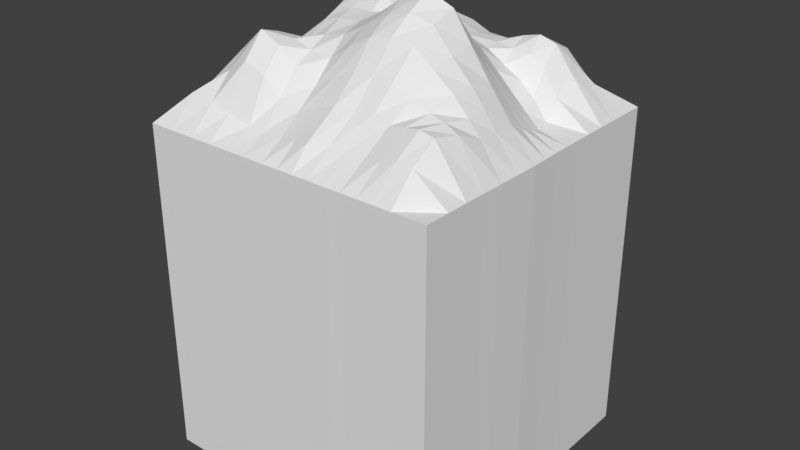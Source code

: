 # Source: tile_hill.blend  (saved by Blender 2.78.0; exported with 4.5.12 LTS)
import bpy
from mathutils import Matrix  # noqa: F401  (used for matrix-valued properties, if any)

bpy.ops.wm.read_factory_settings(use_empty=True)
scene = bpy.context.scene
scene.name = 'Scene'

# ---- collections
col_collection_1 = bpy.data.collections.new('Collection 1'); scene.collection.children.link(col_collection_1)

# ---- world
world_world = bpy.data.worlds.new('World'); scene.world = world_world
world_world.color = (0.05088, 0.05088, 0.05088)
world_world.use_sun_shadow = False
world_world.sun_shadow_jitter_overblur = 0.0
world_world.cycles.sampling_method = 'MANUAL'

# ---- meshes
me_grid = bpy.data.meshes.new('Grid')
me_grid.from_pydata([(-0.5, -0.5, 0.0), (-0.4134, -0.5, 0.0), (-0.3313, -0.5, 0.0), (-0.1843, -0.5, 0.0), (-0.05556, -0.5, 0.0), (0.05556, -0.5, 0.0), (0.1667, -0.5001, 0.0), (0.2778, -0.5, 0.0), (0.3889, -0.5, 0.0), (0.5, -0.5, 0.0), (-0.5, -0.4168, 0.0), (-0.4134, -0.4168, 0.07955), (-0.3313, -0.4168, 0.07297), (-0.1847, -0.4173, 0.04112), (-0.05613, -0.4178, 0.04514), (0.05956, -0.4418, 0.0629), (0.175, -0.4043, 0.06419), (0.2838, -0.4158, 0.06773), (0.3897, -0.4174, 0.07544), (0.5, -0.4168, 0.0), (-0.5, -0.3444, 0.0), (-0.4134, -0.3444, 0.09058), (-0.3319, -0.3452, 0.1373), (-0.1874, -0.3481, 0.1527), (-0.05643, -0.3488, 0.09283), (0.06639, -0.343, 0.1289), (0.1879, -0.3224, 0.1311), (0.2976, -0.3371, 0.1264), (0.3975, -0.3431, 0.1266), (0.5002, -0.3446, 0.0), (-0.5, -0.1999, 0.0), (-0.414, -0.2007, 0.06421), (-0.3346, -0.2045, 0.174), (-0.1963, -0.2139, 0.2152), (-0.05946, -0.2191, 0.1933), (0.07995, -0.2151, 0.2676), (0.2152, -0.1987, 0.2694), (0.3359, -0.1852, 0.172), (0.4244, -0.1904, 0.0886), (0.5025, -0.1993, 0.0), (-0.5, -0.05556, 0.0), (-0.4148, -0.05751, 0.07333), (-0.3404, -0.06244, 0.135), (-0.2129, -0.076, 0.234), (-0.07473, -0.08182, 0.2532), (0.07571, -0.07243, 0.3363), (0.2259, -0.0498, 0.329), (0.3377, -0.03519, 0.1662), (0.4199, -0.04123, 0.07602), (0.504, -0.05363, 0.0), (-0.5, 0.05556, 0.0), (-0.4119, 0.05457, 0.06373), (-0.3275, 0.05288, 0.1353), (-0.2252, 0.04367, 0.2742), (-0.09305, 0.04173, 0.2922), (0.0534, 0.05238, 0.2212), (0.2061, 0.06729, 0.2219), (0.3218, 0.07332, 0.1143), (0.4075, 0.06614, 0.03625), (0.5013, 0.05637, 0.0), (-0.5, 0.1667, 0.0), (-0.4162, 0.1669, 0.04292), (-0.3332, 0.1687, 0.1077), (-0.2289, 0.1705, 0.2604), (-0.1058, 0.1688, 0.3262), (0.03229, 0.1737, 0.2194), (0.1795, 0.1784, 0.1719), (0.2964, 0.1767, 0.1104), (0.3935, 0.1697, 0.02335), (0.5, 0.1667, 0.0), (-0.5, 0.2923, 0.0), (-0.422, 0.2923, 0.06178), (-0.3574, 0.2942, 0.1269), (-0.2217, 0.3019, 0.1603), (-0.0907, 0.3046, 0.2188), (0.03329, 0.302, 0.1974), (0.1638, 0.2985, 0.1708), (0.279, 0.2931, 0.2014), (0.3889, 0.2923, 0.1209), (0.5, 0.2923, 0.0), (-0.5, 0.4148, 0.0), (-0.4147, 0.4148, 0.0473), (-0.3373, 0.4149, 0.08467), (-0.1921, 0.4171, 0.06797), (-0.06389, 0.4193, 0.08726), (0.05029, 0.4176, 0.07542), (0.1663, 0.415, 0.04945), (0.2778, 0.4148, 0.07826), (0.3889, 0.4148, 0.06484), (0.5, 0.4148, 0.0), (-0.5, 0.5, 0.0), (-0.4134, 0.5, 0.0), (-0.3313, 0.5, 0.0), (-0.1843, 0.5, 0.0), (-0.05556, 0.5, 0.0), (0.05556, 0.5, 0.0), (0.1667, 0.5, 0.0), (0.2778, 0.5, 0.0), (0.3889, 0.5, 0.0), (0.5, 0.5, 0.0), (0.1111, -0.5, 0.0), (0.1173, -0.4171, 0.06354), (0.1271, -0.3253, 0.1303), (0.1476, -0.2069, 0.2788), (0.1508, -0.06111, 0.3621), (0.1298, 0.05984, 0.2348), (0.1059, 0.176, 0.1965), (0.09856, 0.3002, 0.1737), (0.1083, 0.4163, 0.06254), (0.1111, 0.5, 0.0), (-0.1278, -0.5, 0.0), (-0.1283, -0.4175, 0.03828), (-0.1302, -0.3485, 0.1057), (-0.1371, -0.2164, 0.1979), (-0.1537, -0.0789, 0.2474), (-0.1687, 0.04244, 0.2876), (-0.1757, 0.1699, 0.2931), (-0.1646, 0.3033, 0.1877), (-0.1358, 0.4181, 0.07465), (-0.1278, 0.5, 0.0), (0.001307, -0.5, 0.0), (0.003077, -0.4284, 0.05423), (0.006426, -0.3444, 0.1113), (0.01188, -0.2171, 0.2367), (0.002256, -0.07702, 0.2898), (-0.0181, 0.04718, 0.2559), (-0.03515, 0.1713, 0.2705), (-0.02725, 0.3033, 0.2022), (-0.005456, 0.4184, 0.07981), (0.001307, 0.5, 0.0), (0.3334, -0.5, 0.0), (0.3368, -0.4167, 0.07836), (0.3481, -0.3407, 0.1354), (0.3841, -0.1878, 0.1274), (0.3798, -0.03821, 0.1211), (0.3646, 0.06973, 0.07526), (0.3449, 0.1732, 0.07476), (0.3339, 0.2927, 0.1866), (0.3333, 0.4148, 0.08824), (0.3333, 0.5, 0.0), (0.2223, -0.5, 0.0), (0.2294, -0.4112, 0.05718), (0.2422, -0.3307, 0.1167), (0.2726, -0.1919, 0.2207), (0.2811, -0.04249, 0.2476), (0.264, 0.07031, 0.1681), (0.2379, 0.1776, 0.1398), (0.2214, 0.2958, 0.1887), (0.222, 0.4149, 0.05646), (0.2222, 0.5, 0.0), (-0.2604, -0.5, 0.0), (-0.2605, -0.417, 0.05804), (-0.2621, -0.3465, 0.1753), (-0.2677, -0.209, 0.2206), (-0.2788, -0.06871, 0.1826), (-0.2865, 0.04906, 0.202), (-0.2888, 0.1698, 0.1793), (-0.2949, 0.2976, 0.1448), (-0.2683, 0.4157, 0.08302), (-0.2604, 0.5, 0.0), (-0.5, -0.1321, 0.0), (-0.4143, -0.1335, 0.05648), (-0.3371, -0.138, 0.1286), (-0.2034, -0.1496, 0.2001), (-0.06561, -0.1555, 0.2368), (0.0795, -0.1494, 0.3053), (0.2217, -0.1296, 0.3043), (0.3392, -0.1146, 0.1762), (0.4243, -0.12, 0.08177), (0.5033, -0.1309, 0.0), (0.1506, -0.1395, 0.3239), (-0.1441, -0.1524, 0.2211), (0.008652, -0.1523, 0.2723), (0.385, -0.1173, 0.129), (0.2773, -0.1221, 0.2402), (-0.2725, -0.1435, 0.1761), (-0.5, 1.49e-08, 0.0), (-0.4147, -0.001468, 0.06853), (-0.3409, -0.004777, 0.1351), (-0.219, -0.01616, 0.2531), (-0.08389, -0.02005, 0.2638), (0.06456, -0.01003, 0.2787), (0.216, 0.008747, 0.2755), (0.329, 0.01907, 0.1402), (0.4131, 0.01246, 0.05613), (0.5026, 0.001367, 0.0), (0.1403, -0.0006392, 0.2984), (-0.1612, -0.01823, 0.2612), (-0.00792, -0.01492, 0.2705), (0.3711, 0.01576, 0.09819), (0.2725, 0.01391, 0.2078), (-0.2829, -0.009829, 0.1923), (-0.5, 0.1111, 0.0), (-0.4115, 0.1107, 0.05332), (-0.3184, 0.1108, 0.1215), (-0.227, 0.1071, 0.2673), (-0.09944, 0.1052, 0.3092), (0.04285, 0.113, 0.2193), (0.1928, 0.1228, 0.1903), (0.3091, 0.125, 0.08974), (0.4005, 0.1179, 0.0201), (0.5006, 0.1115, 0.0), (0.1178, 0.1179, 0.2114), (-0.1722, 0.1062, 0.2903), (-0.02662, 0.1092, 0.2632), (0.3548, 0.1215, 0.05433), (0.2509, 0.1239, 0.141), (-0.2842, 0.1094, 0.1907), (-0.5, 0.2222, 0.0), (-0.4198, 0.2223, 0.0438), (-0.3533, 0.2243, 0.1037), (-0.2272, 0.2294, 0.2161), (-0.09999, 0.2299, 0.2804), (0.03169, 0.231, 0.2137), (0.1715, 0.2316, 0.1772), (0.2877, 0.2277, 0.166), (0.3912, 0.2237, 0.07022), (0.5, 0.2222, 0.0), (0.1016, 0.2313, 0.1901), (-0.172, 0.2298, 0.2471), (-0.0326, 0.2304, 0.2399), (0.3395, 0.2257, 0.1379), (0.2296, 0.2296, 0.1705), (-0.2955, 0.2267, 0.1479), (-0.5, -0.2727, 0.0), (-0.4136, -0.273, 0.0831), (-0.3331, -0.2751, 0.1871), (-0.1915, -0.2811, 0.214), (-0.05763, -0.2836, 0.1383), (0.07326, -0.271, 0.1974), (0.2015, -0.2631, 0.1997), (0.3185, -0.2619, 0.1447), (0.4129, -0.2677, 0.1168), (0.5011, -0.2726, 0.0), (0.1374, -0.2646, 0.2027), (-0.1333, -0.2824, 0.171), (0.009354, -0.2777, 0.1712), (0.3673, -0.2648, 0.1352), (0.2589, -0.2629, 0.1677), (-0.2646, -0.2779, 0.2406), (-0.5, 0.3526, 0.0), (-0.418, 0.3526, 0.06871), (-0.3466, 0.3535, 0.1287), (-0.2058, 0.3583, 0.1186), (-0.07641, 0.3609, 0.154), (0.04235, 0.3587, 0.1448), (0.1652, 0.3554, 0.1264), (0.2783, 0.3529, 0.1695), (0.3889, 0.3526, 0.1124), (0.5, 0.3526, 0.0), (0.1038, 0.357, 0.1265), (-0.1491, 0.3595, 0.1316), (-0.01563, 0.3598, 0.1476), (0.3336, 0.3528, 0.1632), (0.2217, 0.3542, 0.1514), (-0.2807, 0.3555, 0.1328), (-0.5, -0.5, -1.0), (-0.4134, -0.5, -1.0), (-0.3313, -0.5, -1.0), (-0.1843, -0.5, -1.0), (-0.05556, -0.5, -1.0), (0.05556, -0.5, -1.0), (0.1667, -0.5001, -1.0), (0.2778, -0.5, -1.0), (0.3889, -0.5, -1.0), (0.5, -0.5, -1.0), (-0.5, -0.4168, -1.0), (0.5, -0.4168, -1.0), (-0.5, -0.3444, -1.0), (0.5002, -0.3446, -1.0), (-0.5, -0.1999, -1.0), (0.5025, -0.1993, -1.0), (-0.5, -0.05556, -1.0), (0.504, -0.05363, -1.0), (-0.5, 0.05556, -1.0), (0.5013, 0.05637, -1.0), (-0.5, 0.1667, -1.0), (0.5, 0.1667, -1.0), (-0.5, 0.2923, -1.0), (0.5, 0.2923, -1.0), (-0.5, 0.4148, -1.0), (0.5, 0.4148, -1.0), (-0.5, 0.5, -1.0), (-0.4134, 0.5, -1.0), (-0.3313, 0.5, -1.0), (-0.1843, 0.5, -1.0), (-0.05556, 0.5, -1.0), (0.05556, 0.5, -1.0), (0.1667, 0.5, -1.0), (0.2778, 0.5, -1.0), (0.3889, 0.5, -1.0), (0.5, 0.5, -1.0), (0.1111, -0.5, -1.0), (0.1111, 0.5, -1.0), (-0.1278, -0.5, -1.0), (-0.1278, 0.5, -1.0), (0.001307, -0.5, -1.0), (0.001307, 0.5, -1.0), (0.3334, -0.5, -1.0), (0.3333, 0.5, -1.0), (0.2223, -0.5, -1.0), (0.2222, 0.5, -1.0), (-0.2604, -0.5, -1.0), (-0.2604, 0.5, -1.0), (-0.5, -0.1321, -1.0), (0.5033, -0.1309, -1.0), (-0.5, 1.49e-08, -1.0), (0.5026, 0.001367, -1.0), (-0.5, 0.1111, -1.0), (0.5006, 0.1115, -1.0), (-0.5, 0.2222, -1.0), (0.5, 0.2222, -1.0), (-0.5, -0.2727, -1.0), (0.5011, -0.2726, -1.0), (-0.5, 0.3526, -1.0), (0.5, 0.3526, -1.0)], [], [(0, 1, 11, 10), (1, 2, 12, 11), (150, 3, 13, 151), (110, 4, 14, 111), (120, 5, 15, 121), (100, 6, 16, 101), (140, 7, 17, 141), (130, 8, 18, 131), (8, 9, 19, 18), (10, 11, 21, 20), (11, 12, 22, 21), (151, 13, 23, 152), (111, 14, 24, 112), (121, 15, 25, 122), (101, 16, 26, 102), (141, 17, 27, 142), (131, 18, 28, 132), (18, 19, 29, 28), (224, 225, 31, 30), (225, 226, 32, 31), (239, 227, 33, 153), (235, 228, 34, 113), (236, 229, 35, 123), (234, 230, 36, 103), (238, 231, 37, 143), (237, 232, 38, 133), (232, 233, 39, 38), (160, 161, 41, 40), (161, 162, 42, 41), (175, 163, 43, 154), (171, 164, 44, 114), (172, 165, 45, 124), (170, 166, 46, 104), (174, 167, 47, 144), (173, 168, 48, 134), (168, 169, 49, 48), (176, 177, 51, 50), (177, 178, 52, 51), (191, 179, 53, 155), (187, 180, 54, 115), (188, 181, 55, 125), (186, 182, 56, 105), (190, 183, 57, 145), (189, 184, 58, 135), (184, 185, 59, 58), (192, 193, 61, 60), (193, 194, 62, 61), (207, 195, 63, 156), (203, 196, 64, 116), (204, 197, 65, 126), (202, 198, 66, 106), (206, 199, 67, 146), (205, 200, 68, 136), (200, 201, 69, 68), (208, 209, 71, 70), (209, 210, 72, 71), (223, 211, 73, 157), (219, 212, 74, 117), (220, 213, 75, 127), (218, 214, 76, 107), (222, 215, 77, 147), (221, 216, 78, 137), (216, 217, 79, 78), (240, 241, 81, 80), (241, 242, 82, 81), (255, 243, 83, 158), (251, 244, 84, 118), (252, 245, 85, 128), (250, 246, 86, 108), (254, 247, 87, 148), (253, 248, 88, 138), (248, 249, 89, 88), (80, 81, 91, 90), (81, 82, 92, 91), (158, 83, 93, 159), (118, 84, 94, 119), (128, 85, 95, 129), (108, 86, 96, 109), (148, 87, 97, 149), (138, 88, 98, 139), (88, 89, 99, 98), (85, 108, 109, 95), (245, 250, 108, 85), (213, 218, 107, 75), (197, 202, 106, 65), (181, 186, 105, 55), (165, 170, 104, 45), (229, 234, 103, 35), (15, 101, 102, 25), (5, 100, 101, 15), (83, 118, 119, 93), (243, 251, 118, 83), (211, 219, 117, 73), (195, 203, 116, 63), (179, 187, 115, 53), (163, 171, 114, 43), (227, 235, 113, 33), (13, 111, 112, 23), (3, 110, 111, 13), (84, 128, 129, 94), (244, 252, 128, 84), (212, 220, 127, 74), (196, 204, 126, 64), (180, 188, 125, 54), (164, 172, 124, 44), (228, 236, 123, 34), (14, 121, 122, 24), (4, 120, 121, 14), (87, 138, 139, 97), (247, 253, 138, 87), (215, 221, 137, 77), (199, 205, 136, 67), (183, 189, 135, 57), (167, 173, 134, 47), (231, 237, 133, 37), (17, 131, 132, 27), (7, 130, 131, 17), (86, 148, 149, 96), (246, 254, 148, 86), (214, 222, 147, 76), (198, 206, 146, 66), (182, 190, 145, 56), (166, 174, 144, 46), (230, 238, 143, 36), (16, 141, 142, 26), (6, 140, 141, 16), (82, 158, 159, 92), (242, 255, 158, 82), (210, 223, 157, 72), (194, 207, 156, 62), (178, 191, 155, 52), (162, 175, 154, 42), (226, 239, 153, 32), (12, 151, 152, 22), (2, 150, 151, 12), (32, 153, 175, 162), (36, 143, 174, 166), (37, 133, 173, 167), (34, 123, 172, 164), (33, 113, 171, 163), (35, 103, 170, 165), (38, 39, 169, 168), (133, 38, 168, 173), (143, 37, 167, 174), (103, 36, 166, 170), (123, 35, 165, 172), (113, 34, 164, 171), (153, 33, 163, 175), (31, 32, 162, 161), (30, 31, 161, 160), (42, 154, 191, 178), (46, 144, 190, 182), (47, 134, 189, 183), (44, 124, 188, 180), (43, 114, 187, 179), (45, 104, 186, 181), (48, 49, 185, 184), (134, 48, 184, 189), (144, 47, 183, 190), (104, 46, 182, 186), (124, 45, 181, 188), (114, 44, 180, 187), (154, 43, 179, 191), (41, 42, 178, 177), (40, 41, 177, 176), (52, 155, 207, 194), (56, 145, 206, 198), (57, 135, 205, 199), (54, 125, 204, 196), (53, 115, 203, 195), (55, 105, 202, 197), (58, 59, 201, 200), (135, 58, 200, 205), (145, 57, 199, 206), (105, 56, 198, 202), (125, 55, 197, 204), (115, 54, 196, 203), (155, 53, 195, 207), (51, 52, 194, 193), (50, 51, 193, 192), (62, 156, 223, 210), (66, 146, 222, 214), (67, 136, 221, 215), (64, 126, 220, 212), (63, 116, 219, 211), (65, 106, 218, 213), (68, 69, 217, 216), (136, 68, 216, 221), (146, 67, 215, 222), (106, 66, 214, 218), (126, 65, 213, 220), (116, 64, 212, 219), (156, 63, 211, 223), (61, 62, 210, 209), (60, 61, 209, 208), (22, 152, 239, 226), (26, 142, 238, 230), (27, 132, 237, 231), (24, 122, 236, 228), (23, 112, 235, 227), (25, 102, 234, 229), (28, 29, 233, 232), (132, 28, 232, 237), (142, 27, 231, 238), (102, 26, 230, 234), (122, 25, 229, 236), (112, 24, 228, 235), (152, 23, 227, 239), (21, 22, 226, 225), (20, 21, 225, 224), (72, 157, 255, 242), (76, 147, 254, 246), (77, 137, 253, 247), (74, 127, 252, 244), (73, 117, 251, 243), (75, 107, 250, 245), (78, 79, 249, 248), (137, 78, 248, 253), (147, 77, 247, 254), (107, 76, 246, 250), (127, 75, 245, 252), (117, 74, 244, 251), (157, 73, 243, 255), (71, 72, 242, 241), (70, 71, 241, 240), (79, 217, 311, 279), (92, 159, 303, 284), (4, 110, 294, 260), (139, 98, 290, 299), (176, 50, 274, 306), (70, 240, 314, 278), (39, 233, 313, 271), (93, 119, 295, 285), (249, 79, 279, 315), (5, 120, 296, 261), (150, 2, 258, 302), (30, 160, 304, 270), (94, 129, 297, 286), (169, 39, 271, 305), (192, 60, 276, 308), (110, 3, 259, 294), (95, 109, 293, 287), (6, 100, 292, 262), (69, 201, 309, 277), (129, 95, 287, 297), (96, 149, 301, 288), (60, 208, 310, 276), (29, 19, 267, 269), (7, 140, 300, 263), (185, 49, 273, 307), (97, 139, 299, 289), (208, 70, 278, 310), (140, 6, 262, 300), (20, 224, 312, 268), (99, 89, 281, 291), (98, 99, 291, 290), (159, 93, 285, 303), (8, 130, 298, 264), (100, 5, 261, 292), (59, 185, 307, 275), (201, 59, 275, 309), (119, 94, 286, 295), (224, 30, 270, 312), (9, 8, 264, 265), (50, 192, 308, 274), (19, 9, 265, 267), (0, 10, 266, 256), (1, 0, 256, 257), (130, 7, 263, 298), (10, 20, 268, 266), (89, 249, 315, 281), (217, 69, 277, 311), (149, 97, 289, 301), (240, 80, 280, 314), (80, 90, 282, 280), (2, 1, 257, 258), (49, 169, 305, 273), (109, 96, 288, 293), (90, 91, 283, 282), (160, 40, 272, 304), (40, 176, 306, 272), (3, 150, 302, 259), (233, 29, 269, 313), (91, 92, 284, 283), (120, 4, 260, 296)])
me_grid.use_remesh_preserve_volume = False
me_grid.use_remesh_preserve_attributes = False
me_grid.use_mirror_vertex_groups = False
me_grid.update()

# ---- objects
ob_tile_hill = bpy.data.objects.new('tile_hill', me_grid)

# ---- transforms, parenting, visibility, modifiers, constraints
ob_tile_hill.location = (0.0, 0.0, 0.0)
ob_tile_hill.scale = (1.0, 1.0, 1.124)
ob_tile_hill.lineart.crease_threshold = 0.0

# ---- collection membership
col_collection_1.objects.link(ob_tile_hill)

# ---- scene / render settings (as saved in the file)
scene.frame_start = 1; scene.frame_end = 250; scene.frame_set(1)
scene.render.engine = 'BLENDER_EEVEE_NEXT'
scene.render.resolution_percentage = 50
scene.render.dither_intensity = 0.0
scene.cycles.use_denoising = False
scene.cycles.samples = 128
scene.cycles.sampling_pattern = 'TABULATED_SOBOL'
scene.cycles.light_sampling_threshold = 0.0
scene.cycles.use_adaptive_sampling = False
scene.cycles.use_light_tree = False
scene.cycles.blur_glossy = 0.0
scene.cycles.sample_clamp_indirect = 0.0
scene.view_settings.view_transform = 'Standard'
bpy.context.view_layer.update()

# ---- added for rendering (the .blend has no active camera and no usable light): camera, sun
cam_auto = bpy.data.cameras.new('AutoCamera')
cam_auto.lens = 50.0
cam_auto.sensor_width = 36.0
cam_auto.clip_end = 1000.0
ob_auto_camera = bpy.data.objects.new('AutoCamera', cam_auto)
scene.collection.objects.link(ob_auto_camera)
ob_auto_camera.location = (1.93253, -2.31666, 1.18577)
ob_auto_camera.rotation_euler = (1.09748, -7.21219e-08, 0.694738)
scene.camera = ob_auto_camera
light_auto_sun = bpy.data.lights.new('AutoSun', 'SUN')
light_auto_sun.energy = 3.0
light_auto_sun.angle = 0.0523599
ob_auto_sun = bpy.data.objects.new('AutoSun', light_auto_sun)
scene.collection.objects.link(ob_auto_sun)
ob_auto_sun.rotation_euler = (0.872665, 0.174533, 0.523599)
bpy.context.view_layer.update()
